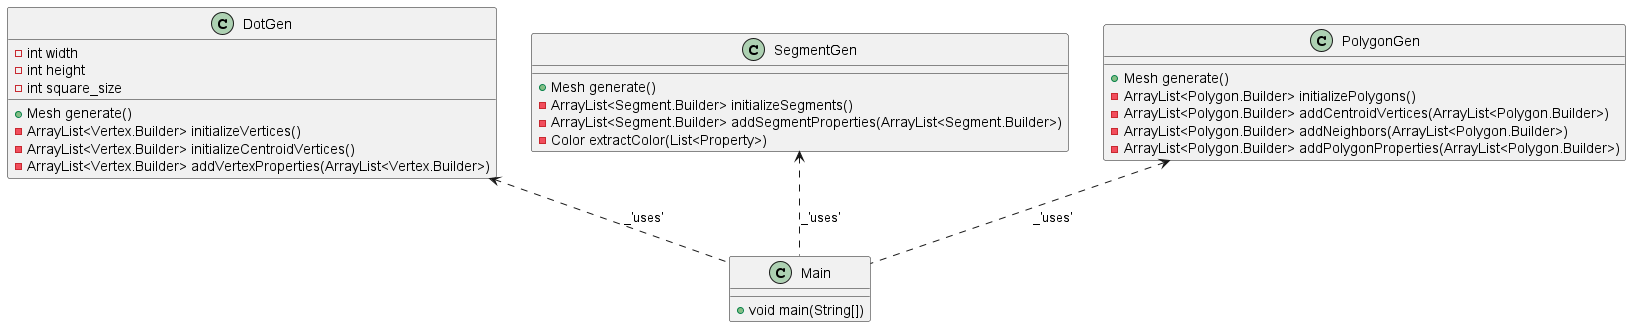

The diagram above was rendered by PlantUML. Its source (embedded in the PNG):
@startuml

class DotGen {
    -int width
    -int height
    -int square_size
    +Mesh generate()
    -ArrayList<Vertex.Builder> initializeVertices()
    -ArrayList<Vertex.Builder> initializeCentroidVertices()
    -ArrayList<Vertex.Builder> addVertexProperties(ArrayList<Vertex.Builder>)
}

class SegmentGen {
    +Mesh generate()
    -ArrayList<Segment.Builder> initializeSegments()
    -ArrayList<Segment.Builder> addSegmentProperties(ArrayList<Segment.Builder>)
    -Color extractColor(List<Property>)
}

class PolygonGen {
    +Mesh generate()
    -ArrayList<Polygon.Builder> initializePolygons()
    -ArrayList<Polygon.Builder> addCentroidVertices(ArrayList<Polygon.Builder>)
    -ArrayList<Polygon.Builder> addNeighbors(ArrayList<Polygon.Builder>)
    -ArrayList<Polygon.Builder> addPolygonProperties(ArrayList<Polygon.Builder>)
}

class Main {
    +void main(String[])
}

DotGen <.. Main : _'uses'
SegmentGen <.. Main : _'uses'
PolygonGen <.. Main : _'uses'

@enduml